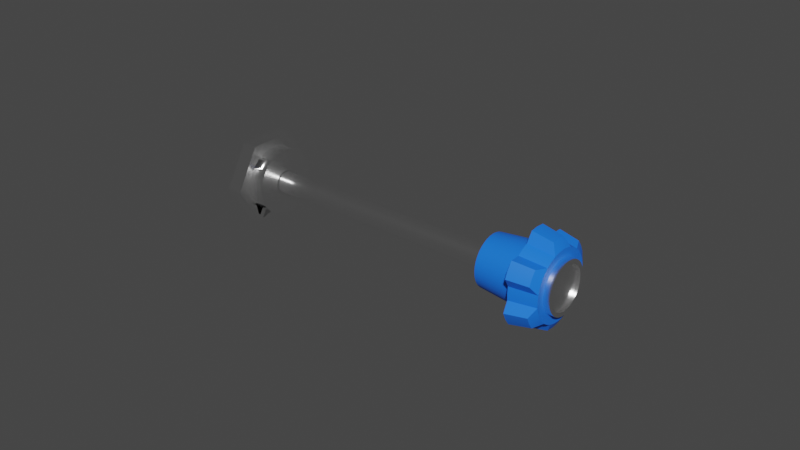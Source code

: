 # Source: prop-pitch.blend  (saved by Blender 2.83.18; exported with 4.5.12 LTS)
import bpy
from mathutils import Matrix  # noqa: F401  (used for matrix-valued properties, if any)

bpy.ops.wm.read_factory_settings(use_empty=True)
scene = bpy.context.scene
scene.name = 'Scene'

# ---- materials (node trees are filled in below, after node groups)
mat_metalmaterial = bpy.data.materials.new('MetalMaterial')
mat_metalmaterial.alpha_threshold = 0.0
mat_metalmaterial.use_transparent_shadow = False
mat_metalmaterial.line_color = (0.0, 0.0, 0.0, 1.0)
mat_proppitchknobmaterial = bpy.data.materials.new('PropPitchKnobMaterial')
mat_proppitchknobmaterial.use_transparent_shadow = False

# ---- node groups
ng_auto_smooth = bpy.data.node_groups.new('Auto Smooth', 'GeometryNodeTree')
_s = ng_auto_smooth.interface.new_socket(name='Geometry', in_out='OUTPUT', socket_type='NodeSocketGeometry')
_s = ng_auto_smooth.interface.new_socket(name='Geometry', in_out='INPUT', socket_type='NodeSocketGeometry')
_s = ng_auto_smooth.interface.new_socket(name='Angle', in_out='INPUT', socket_type='NodeSocketFloat')
_s.subtype = 'ANGLE'
_s.min_value = 0.0
_s.max_value = 3.142
ng_auto_smooth.is_modifier = True
_N = ng_auto_smooth.nodes; _L = ng_auto_smooth.links
n0 = _N.new('NodeGroupOutput'); n0.name = 'Group Output'; n0.location = (480, -100)
n1 = _N.new('NodeGroupInput'); n1.name = 'Group Input'; n1.location = (-420, -300)
n2 = _N.new('NodeGroupInput'); n2.name = 'Group Input.001'; n2.location = (-60, -100)
n3 = _N.new('GeometryNodeSetShadeSmooth'); n3.name = 'Set Shade Smooth'; n3.location = (120, -100)
n3.domain = 'EDGE'
n4 = _N.new('GeometryNodeSetShadeSmooth'); n4.name = 'Set Shade Smooth.001'; n4.location = (300, -100)
n5 = _N.new('GeometryNodeInputMeshEdgeAngle'); n5.name = 'Edge Angle'; n5.location = (-420, -220)
n6 = _N.new('GeometryNodeInputEdgeSmooth'); n6.name = 'Is Edge Smooth'; n6.location = (-60, -160)
n7 = _N.new('GeometryNodeInputShadeSmooth'); n7.name = 'Is Face Smooth'; n7.location = (-240, -340)
n8 = _N.new('FunctionNodeBooleanMath'); n8.name = 'Boolean Math'; n8.location = (-60, -220)
n9 = _N.new('FunctionNodeCompare'); n9.name = 'Compare'; n9.location = (-240, -180)
n9.operation = 'LESS_EQUAL'
_L.new(n5.outputs[0], n9.inputs[0])
_L.new(n4.outputs[0], n0.inputs[0])
_L.new(n1.outputs[1], n9.inputs[1])
_L.new(n9.outputs[0], n8.inputs[0])
_L.new(n7.outputs[0], n8.inputs[1])
_L.new(n2.outputs[0], n3.inputs[0])
_L.new(n6.outputs[0], n3.inputs[1])
_L.new(n3.outputs[0], n4.inputs[0])
_L.new(n8.outputs[0], n3.inputs[2])
n0.is_active_output = True

# ---- material node trees
mat_metalmaterial.use_nodes = True; mat_metalmaterial.node_tree.nodes.clear()
_N = mat_metalmaterial.node_tree.nodes; _L = mat_metalmaterial.node_tree.links
n0 = _N.new('ShaderNodeOutputMaterial'); n0.name = 'Material Output'; n0.location = (300, 300)
n1 = _N.new('ShaderNodeBsdfPrincipled'); n1.name = 'Principled BSDF'; n1.location = (10, 300)
n1.distribution = 'GGX'
n1.subsurface_method = 'BURLEY'
n1.inputs[0].default_value = (1.0, 1.0, 1.0, 1.0)
n1.inputs[1].default_value = 1.0
n1.inputs[2].default_value = 0.2
n1.inputs[3].default_value = 1.45
n1.inputs[13].default_value = 1.0
n1.inputs[27].default_value = (0.0, 0.0, 0.0, 1.0)
n1.inputs[28].default_value = 1.0
_L.new(n1.outputs[0], n0.inputs[0])
n0.is_active_output = True
mat_proppitchknobmaterial.use_nodes = True; mat_proppitchknobmaterial.node_tree.nodes.clear()
_N = mat_proppitchknobmaterial.node_tree.nodes; _L = mat_proppitchknobmaterial.node_tree.links
n0 = _N.new('ShaderNodeBsdfPrincipled'); n0.name = 'Principled BSDF'; n0.location = (10, 300)
n0.distribution = 'GGX'
n0.subsurface_method = 'BURLEY'
n0.inputs[0].default_value = (0.01002, 0.1789, 1.0, 1.0)
n0.inputs[3].default_value = 1.45
n0.inputs[27].default_value = (0.0, 0.0, 0.0, 1.0)
n0.inputs[28].default_value = 1.0
n1 = _N.new('ShaderNodeOutputMaterial'); n1.name = 'Material Output'; n1.location = (300, 300)
_L.new(n0.outputs[0], n1.inputs[0])
n1.is_active_output = True

# ---- world
world_world = bpy.data.worlds.new('World'); scene.world = world_world
world_world.use_nodes = True; world_world.node_tree.nodes.clear()
_N = world_world.node_tree.nodes; _L = world_world.node_tree.links
n0 = _N.new('ShaderNodeOutputWorld'); n0.name = 'World Output'; n0.location = (300, 300)
n1 = _N.new('ShaderNodeBackground'); n1.name = 'Background'; n1.location = (10, 300)
n1.inputs[0].default_value = (0.05088, 0.05088, 0.05088, 1.0)
_L.new(n1.outputs[0], n0.inputs[0])
n0.is_active_output = True
world_world.color = (0.05088, 0.05088, 0.05088)
world_world.use_sun_shadow = False
world_world.sun_shadow_jitter_overblur = 0.0

# ---- meshes
me_cylinder = bpy.data.meshes.new('Cylinder')
me_cylinder.from_pydata([(-0.005, 0.01368, 1.778e-10), (0.0, 0.01368, -1.212e-10), (-0.005, 0.006841, -0.01185), (-4.657e-10, 0.006841, -0.01185), (-0.005, -0.006841, -0.01185), (-4.657e-10, -0.006841, -0.01185), (-0.005, -0.01368, 1.374e-09), (0.0, -0.01368, 1.075e-09), (-0.005, -0.006841, 0.01185), (4.657e-10, -0.006841, 0.01185), (-0.005, 0.006841, 0.01185), (4.657e-10, 0.006841, 0.01185), (0.0, 0.009577, 1.778e-10), (0.005, 0.009577, -1.212e-10), (0.005, 0.009432, -0.001663), (0.0, 0.009, -0.003276), (0.005, 0.009, -0.003276), (0.005, 0.008294, -0.004789), (0.005, 0.007337, -0.006156), (0.005, 0.006156, -0.007337), (-2.328e-10, 0.004789, -0.008294), (0.005, 0.004789, -0.008294), (0.005, 0.003276, -0.009), (0.005, 0.001663, -0.009432), (-2.328e-10, 4.399e-10, -0.009577), (0.005, 4.399e-10, -0.009577), (-2.328e-10, -0.001663, -0.009432), (0.005, -0.001663, -0.009432), (-2.328e-10, -0.003276, -0.009), (0.005, -0.003276, -0.009), (0.005, -0.004789, -0.008294), (0.005, -0.006156, -0.007337), (0.005, -0.007337, -0.006156), (-2.328e-10, -0.008294, -0.004789), (0.005, -0.008294, -0.004789), (0.005, -0.009, -0.003276), (0.0, -0.009432, -0.001663), (0.005, -0.009432, -0.001663), (0.0, -0.009577, -3.552e-09), (0.005, -0.009577, -3.851e-09), (0.0, -0.009432, 0.001663), (0.005, -0.009432, 0.001663), (0.005, -0.009, 0.003276), (0.005, -0.008294, 0.004789), (0.005, -0.007337, 0.006156), (2.328e-10, -0.006156, 0.007337), (0.005, -0.006156, 0.007337), (0.005, -0.004789, 0.008294), (0.005, -0.003276, 0.009), (0.005, -0.001663, 0.009432), (0.005, -4.736e-09, 0.009577), (0.005, 0.001663, 0.009432), (0.005, 0.003276, 0.009), (2.328e-10, 0.004789, 0.008294), (0.005, 0.004789, 0.008294), (0.005, 0.006156, 0.007337), (2.328e-10, 0.007337, 0.006156), (0.005, 0.007337, 0.006156), (2.328e-10, 0.008294, 0.004789), (0.005, 0.008294, 0.004789), (0.005, 0.009, 0.003276), (0.0, 0.009432, 0.001663), (0.005, 0.009432, 0.001663), (0.0, 0.009432, -0.001663), (-2.328e-10, 0.008294, -0.004789), (-2.328e-10, 0.007337, -0.006156), (-2.328e-10, 0.006156, -0.007337), (-2.328e-10, 0.003276, -0.009), (-2.328e-10, 0.001663, -0.009432), (-4.657e-10, -0.00234, -0.009251), (-2.328e-10, -0.006841, -0.006652), (2.328e-10, -0.006841, 0.006652), (4.657e-10, -0.00234, 0.009251), (0.0, 0.009181, 0.002599), (0.0, 0.009181, -0.002599), (-2.328e-10, -0.004789, -0.008294), (-2.328e-10, -0.006156, -0.007337), (-2.328e-10, -0.007337, -0.006156), (0.0, -0.009, -0.003276), (0.0, -0.009, 0.003276), (2.328e-10, -0.008294, 0.004789), (2.328e-10, -0.007337, 0.006156), (2.328e-10, -0.004789, 0.008294), (2.328e-10, -0.003276, 0.009), (2.328e-10, -0.001663, 0.009432), (2.328e-10, -4.736e-09, 0.009577), (2.328e-10, 0.001663, 0.009432), (2.328e-10, 0.003276, 0.009), (2.328e-10, 0.006156, 0.007337), (0.0, 0.009, 0.003276), (0.005, 0.003369, -0.000594), (0.005, 0.003214, -0.00117), (0.005, 0.002962, -0.00171), (0.005, 0.00262, -0.002199), (0.005, 0.002199, -0.00262), (0.005, 0.00171, -0.002962), (0.005, 0.00117, -0.003214), (0.005, 0.000594, -0.003369), (0.005, -2.962e-10, -0.003421), (0.005, -0.000594, -0.003369), (0.005, -0.00117, -0.003214), (0.005, -0.00171, -0.002962), (0.005, -0.002199, -0.00262), (0.005, -0.00262, -0.002199), (0.005, -0.002962, -0.00171), (0.005, -0.003214, -0.00117), (0.005, -0.003369, -0.000594), (0.005, -0.003421, 2.548e-09), (0.005, -0.003369, 0.000594), (0.005, -0.003214, 0.00117), (0.005, -0.002962, 0.00171), (0.005, -0.00262, 0.002199), (0.005, -0.002199, 0.00262), (0.005, -0.00171, 0.002962), (0.005, -0.00117, 0.003214), (0.005, -0.000594, 0.003369), (0.005, -9.557e-10, 0.003421), (0.005, 0.000594, 0.003369), (0.005, 0.00117, 0.003214), (0.005, 0.00171, 0.002962), (0.005, 0.002199, 0.00262), (0.005, 0.00262, 0.002199), (0.005, 0.002962, 0.00171), (0.005, 0.003214, 0.00117), (0.005, 0.003369, 0.000594), (0.005, 0.003421, 1.911e-09)], [], [(0, 1, 3, 2), (2, 3, 5, 4), (4, 5, 7, 6), (6, 7, 9, 8), (33, 78, 36, 38, 7, 5, 3, 1, 12, 63, 15, 64, 65, 66, 20, 67, 68, 24, 26, 28, 75, 76, 77), (8, 9, 11, 10), (10, 11, 1, 0), (12, 13, 14, 63), (63, 14, 16, 15), (15, 16, 17, 64), (64, 17, 18, 65), (65, 18, 19, 66), (66, 19, 21, 20), (20, 21, 22, 67), (67, 22, 23, 68), (68, 23, 25, 24), (24, 25, 27, 26), (26, 28, 69), (28, 29, 30, 75), (75, 30, 31, 76), (76, 31, 32, 77), (77, 32, 34, 33), (33, 34, 35, 78), (78, 35, 37, 36), (36, 37, 39, 38), (38, 39, 41, 40), (40, 41, 42, 79), (79, 42, 43, 80), (80, 43, 44, 81), (81, 45, 71), (45, 46, 47, 82), (82, 47, 48, 83), (83, 48, 49, 84, 72), (84, 49, 50, 85), (85, 50, 51, 86), (86, 51, 52, 87), (87, 52, 54, 53), (53, 54, 55, 88), (88, 55, 57, 56), (56, 57, 59, 58), (58, 59, 60, 89), (14, 13, 125, 90, 91, 92, 93, 94, 95, 96, 97, 98, 99, 100, 101, 102, 103, 104, 105, 106, 107, 39, 37, 35, 34, 32, 31, 30, 29, 27, 25, 23, 22, 21, 19, 18, 17, 16), (89, 60, 62, 61), (61, 62, 13, 12), (45, 81, 44, 46), (61, 89, 73), (77, 70, 76), (15, 74, 63), (88, 56, 58, 89, 61, 12, 1, 11, 9, 7, 38, 40, 79, 80, 81, 45, 82, 83, 84, 85, 86, 87, 53), (28, 26, 27, 29), (39, 107, 108, 109, 110, 111, 112, 113, 114, 115, 116, 117, 118, 119, 120, 121, 122, 123, 124, 125, 13, 62, 60, 59, 57, 55, 54, 52, 51, 50, 49, 48, 47, 46, 44, 43, 42, 41)])
me_cylinder.polygons.foreach_set('use_smooth', [True] * 51)
_uv = me_cylinder.uv_layers.new(name='UVMap')
_uv.uv.foreach_set('vector', [1.0, 0.5, 1.0, 1.0, 0.8333, 1.0, 0.8333, 0.5, 0.8333, 0.5, 0.8333, 1.0, 0.6667, 1.0, 0.6667, 0.5, 0.6667, 0.5, 0.6667, 1.0, 0.5, 1.0, 0.5, 0.5, 0.5, 0.5, 0.5, 1.0, 0.3333, 1.0, 0.3333, 0.5, 0.334, 0.1045, 0.3075, 0.09213, 0.2792, 0.08455, 0.25, 0.082, 0.25, 0.01, 0.4578, 0.13, 0.4578, 0.37, 0.25, 0.49, 0.25, 0.418, 0.2792, 0.4154, 0.3075, 0.4079, 0.334, 0.3955, 0.358, 0.3787, 0.3787, 0.358, 0.3955, 0.334, 0.4079, 0.3075, 0.4154, 0.2792, 0.418, 0.25, 0.4154, 0.2208, 0.4079, 0.1925, 0.3955, 0.166, 0.3787, 0.142, 0.358, 0.1213, 0.3333, 0.5, 0.3333, 1.0, 0.1667, 1.0, 0.1667, 0.5, 0.1667, 0.5, 0.1667, 1.0, -8.941e-08, 1.0, -8.941e-08, 0.5, 1.0, 0.5, 1.0, 1.0, 0.9722, 1.0, 0.9722, 0.5, 0.9722, 0.5, 0.9722, 1.0, 0.9444, 1.0, 0.9444, 0.5, 0.9444, 0.5, 0.9444, 1.0, 0.9167, 1.0, 0.9167, 0.5, 0.9167, 0.5, 0.9167, 1.0, 0.8889, 1.0, 0.8889, 0.5, 0.8889, 0.5, 0.8889, 1.0, 0.8611, 1.0, 0.8611, 0.5, 0.8611, 0.5, 0.8611, 1.0, 0.8333, 1.0, 0.8333, 0.5, 0.8333, 0.5, 0.8333, 1.0, 0.8056, 1.0, 0.8056, 0.5, 0.8056, 0.5, 0.8056, 1.0, 0.7778, 1.0, 0.7778, 0.5, 0.7778, 0.5, 0.7778, 1.0, 0.75, 1.0, 0.75, 0.5, 0.75, 0.5, 0.75, 1.0, 0.7222, 1.0, 0.7222, 0.5, 0.7222, 0.5, 0.6944, 0.5, 0.7106, 0.5, 0.6944, 0.5, 0.6944, 1.0, 0.6667, 1.0, 0.6667, 0.5, 0.6667, 0.5, 0.6667, 1.0, 0.6389, 1.0, 0.6389, 0.5, 0.6389, 0.5, 0.6389, 1.0, 0.6111, 1.0, 0.6111, 0.5, 0.6111, 0.5, 0.6111, 1.0, 0.5833, 1.0, 0.5833, 0.5, 0.5833, 0.5, 0.5833, 1.0, 0.5556, 1.0, 0.5556, 0.5, 0.5556, 0.5, 0.5556, 1.0, 0.5278, 1.0, 0.5278, 0.5, 0.5278, 0.5, 0.5278, 1.0, 0.5, 1.0, 0.5, 0.5, 0.5, 0.5, 0.5, 1.0, 0.4722, 1.0, 0.4722, 0.5, 0.4722, 0.5, 0.4722, 1.0, 0.4444, 1.0, 0.4444, 0.5, 0.4444, 0.5, 0.4444, 1.0, 0.4167, 1.0, 0.4167, 0.5, 0.4167, 0.5, 0.4167, 1.0, 0.3889, 1.0, 0.3889, 0.5, 0.3889, 0.5, 0.3611, 0.5, 0.3772, 0.5, 0.3611, 0.5, 0.3611, 1.0, 0.3333, 1.0, 0.3333, 0.5, 0.3333, 0.5, 0.3333, 1.0, 0.3056, 1.0, 0.3056, 0.5, 0.3056, 0.5, 0.3056, 1.0, 0.2778, 1.0, 0.2778, 0.5, 0.2894, 0.5, 0.2778, 0.5, 0.2778, 1.0, 0.25, 1.0, 0.25, 0.5, 0.25, 0.5, 0.25, 1.0, 0.2222, 1.0, 0.2222, 0.5, 0.2222, 0.5, 0.2222, 1.0, 0.1944, 1.0, 0.1944, 0.5, 0.1944, 0.5, 0.1944, 1.0, 0.1667, 1.0, 0.1667, 0.5, 0.1667, 0.5, 0.1667, 1.0, 0.1389, 1.0, 0.1389, 0.5, 0.1389, 0.5, 0.1389, 1.0, 0.1111, 1.0, 0.1111, 0.5, 0.1111, 0.5, 0.1111, 1.0, 0.08333, 1.0, 0.08333, 0.5, 0.08333, 0.5, 0.08333, 1.0, 0.05556, 1.0, 0.05556, 0.5, 0.2917, 0.4864, 0.25, 0.49, 0.25, 0.3357, 0.2649, 0.3344, 0.2793, 0.3305, 0.2929, 0.3242, 0.3051, 0.3157, 0.3157, 0.3051, 0.3242, 0.2929, 0.3305, 0.2793, 0.3344, 0.2649, 0.3357, 0.25, 0.3344, 0.2351, 0.3305, 0.2207, 0.3242, 0.2071, 0.3157, 0.1949, 0.3051, 0.1843, 0.2929, 0.1758, 0.2793, 0.1695, 0.2649, 0.1656, 0.25, 0.1643, 0.25, 0.01, 0.2917, 0.01365, 0.3321, 0.02447, 0.37, 0.04215, 0.4043, 0.06615, 0.4339, 0.09573, 0.4578, 0.13, 0.4755, 0.1679, 0.4864, 0.2083, 0.49, 0.25, 0.4864, 0.2917, 0.4755, 0.3321, 0.4578, 0.37, 0.4339, 0.4043, 0.4043, 0.4339, 0.37, 0.4578, 0.3321, 0.4755, 0.05556, 0.5, 0.05556, 1.0, 0.02778, 1.0, 0.02778, 0.5, 0.02778, 0.5, 0.02778, 1.0, -3.316e-07, 1.0, -3.316e-07, 0.5, 0.3611, 0.5, 0.3889, 0.5, 0.3889, 1.0, 0.3611, 1.0, 0.7083, 0.4864, 0.6679, 0.4755, 0.6849, 0.4801, 0.6111, 0.5, 0.6228, 0.5, 0.6389, 0.5, 0.9444, 0.5, 0.9561, 0.5, 0.9722, 0.5, 0.1213, 0.358, 0.142, 0.3787, 0.166, 0.3955, 0.1925, 0.4079, 0.2208, 0.4154, 0.25, 0.418, 0.25, 0.49, 0.04215, 0.37, 0.04215, 0.13, 0.25, 0.01, 0.25, 0.082, 0.2208, 0.08455, 0.1925, 0.09213, 0.166, 0.1045, 0.142, 0.1213, 0.1213, 0.142, 0.1045, 0.166, 0.09213, 0.1925, 0.08455, 0.2208, 0.082, 0.25, 0.08455, 0.2792, 0.09213, 0.3075, 0.1045, 0.334, 0.6944, 0.5, 0.7222, 0.5, 0.7222, 1.0, 0.6944, 1.0, 0.25, 0.01, 0.25, 0.1643, 0.2351, 0.1656, 0.2207, 0.1695, 0.2071, 0.1758, 0.1949, 0.1843, 0.1843, 0.1949, 0.1758, 0.2071, 0.1695, 0.2207, 0.1656, 0.2351, 0.1643, 0.25, 0.1656, 0.2649, 0.1695, 0.2793, 0.1758, 0.2929, 0.1843, 0.3051, 0.1949, 0.3157, 0.2071, 0.3242, 0.2207, 0.3305, 0.2351, 0.3344, 0.25, 0.3357, 0.25, 0.49, 0.2083, 0.4864, 0.1679, 0.4755, 0.13, 0.4578, 0.09573, 0.4339, 0.06615, 0.4043, 0.04215, 0.37, 0.02447, 0.3321, 0.01365, 0.2917, 0.01, 0.25, 0.01365, 0.2083, 0.02447, 0.1679, 0.04215, 0.13, 0.06615, 0.09573, 0.09573, 0.06615, 0.13, 0.04215, 0.1679, 0.02447, 0.2083, 0.01365])
me_cylinder.materials.append(mat_metalmaterial)
me_cylinder.use_remesh_fix_poles = True
me_cylinder.use_remesh_preserve_attributes = False
me_cylinder.use_mirror_vertex_groups = False
me_cylinder.update()
me_cylinder_002 = bpy.data.meshes.new('Cylinder.002')
me_cylinder_002.from_pydata([(-0.04, 0.003421, 2.392e-09), (0.04, 0.003421, -2.392e-09), (-0.04, 0.003369, -0.000594), (0.04, 0.003369, -0.000594), (-0.04, 0.003214, -0.00117), (0.04, 0.003214, -0.00117), (-0.04, 0.002962, -0.00171), (0.04, 0.002962, -0.00171), (-0.04, 0.00262, -0.002199), (0.04, 0.00262, -0.002199), (-0.04, 0.002199, -0.00262), (0.04, 0.002199, -0.00262), (-0.04, 0.00171, -0.002962), (0.04, 0.00171, -0.002962), (-0.04, 0.00117, -0.003214), (0.04, 0.00117, -0.003214), (-0.04, 0.000594, -0.003369), (0.04, 0.000594, -0.003369), (-0.04, 2.582e-10, -0.003421), (0.04, 2.582e-10, -0.003421), (-0.04, -0.000594, -0.003369), (0.04, -0.000594, -0.003369), (-0.04, -0.00117, -0.003214), (0.04, -0.00117, -0.003214), (-0.04, -0.00171, -0.002962), (0.04, -0.00171, -0.002962), (-0.04, -0.002199, -0.00262), (0.04, -0.002199, -0.00262), (-0.04, -0.00262, -0.002199), (0.04, -0.00262, -0.002199), (-0.04, -0.002962, -0.00171), (0.04, -0.002962, -0.00171), (-0.04, -0.003214, -0.00117), (0.04, -0.003214, -0.00117), (-0.04, -0.003369, -0.000594), (0.04, -0.003369, -0.000594), (-0.04, -0.003421, 1.06e-09), (0.04, -0.003421, -3.724e-09), (-0.04, -0.003369, 0.000594), (0.04, -0.003369, 0.000594), (-0.04, -0.003214, 0.00117), (0.04, -0.003214, 0.00117), (-0.04, -0.002962, 0.00171), (0.04, -0.002962, 0.00171), (-0.04, -0.00262, 0.002199), (0.04, -0.00262, 0.002199), (-0.04, -0.002199, 0.00262), (0.04, -0.002199, 0.00262), (-0.04, -0.00171, 0.002962), (0.04, -0.00171, 0.002962), (-0.04, -0.00117, 0.003214), (0.04, -0.00117, 0.003214), (-0.04, -0.000594, 0.003369), (0.04, -0.000594, 0.003369), (-0.04, -1.59e-09, 0.003421), (0.04, -1.59e-09, 0.003421), (-0.04, 0.000594, 0.003369), (0.04, 0.000594, 0.003369), (-0.04, 0.00117, 0.003214), (0.04, 0.00117, 0.003214), (-0.04, 0.00171, 0.002962), (0.04, 0.00171, 0.002962), (-0.04, 0.002199, 0.00262), (0.04, 0.002199, 0.00262), (-0.04, 0.00262, 0.002199), (0.04, 0.00262, 0.002199), (-0.04, 0.002962, 0.00171), (0.04, 0.002962, 0.00171), (-0.04, 0.003214, 0.00117), (0.04, 0.003214, 0.00117), (-0.04, 0.003369, 0.000594), (0.04, 0.003369, 0.000594)], [], [(0, 1, 3, 2), (2, 3, 5, 4), (4, 5, 7, 6), (6, 7, 9, 8), (8, 9, 11, 10), (10, 11, 13, 12), (12, 13, 15, 14), (14, 15, 17, 16), (16, 17, 19, 18), (18, 19, 21, 20), (20, 21, 23, 22), (22, 23, 25, 24), (24, 25, 27, 26), (26, 27, 29, 28), (28, 29, 31, 30), (30, 31, 33, 32), (32, 33, 35, 34), (34, 35, 37, 36), (36, 37, 39, 38), (38, 39, 41, 40), (40, 41, 43, 42), (42, 43, 45, 44), (44, 45, 47, 46), (46, 47, 49, 48), (48, 49, 51, 50), (50, 51, 53, 52), (52, 53, 55, 54), (54, 55, 57, 56), (56, 57, 59, 58), (58, 59, 61, 60), (60, 61, 63, 62), (62, 63, 65, 64), (64, 65, 67, 66), (66, 67, 69, 68), (68, 69, 71, 70), (70, 71, 1, 0)])
me_cylinder_002.polygons.foreach_set('use_smooth', [True] * 36)
_uv = me_cylinder_002.uv_layers.new(name='UVMap')
_uv.uv.foreach_set('vector', [1.0, 0.5, 1.0, 1.0, 0.9722, 1.0, 0.9722, 0.5, 0.9722, 0.5, 0.9722, 1.0, 0.9444, 1.0, 0.9444, 0.5, 0.9444, 0.5, 0.9444, 1.0, 0.9167, 1.0, 0.9167, 0.5, 0.9167, 0.5, 0.9167, 1.0, 0.8889, 1.0, 0.8889, 0.5, 0.8889, 0.5, 0.8889, 1.0, 0.8611, 1.0, 0.8611, 0.5, 0.8611, 0.5, 0.8611, 1.0, 0.8333, 1.0, 0.8333, 0.5, 0.8333, 0.5, 0.8333, 1.0, 0.8056, 1.0, 0.8056, 0.5, 0.8056, 0.5, 0.8056, 1.0, 0.7778, 1.0, 0.7778, 0.5, 0.7778, 0.5, 0.7778, 1.0, 0.75, 1.0, 0.75, 0.5, 0.75, 0.5, 0.75, 1.0, 0.7222, 1.0, 0.7222, 0.5, 0.7222, 0.5, 0.7222, 1.0, 0.6944, 1.0, 0.6944, 0.5, 0.6944, 0.5, 0.6944, 1.0, 0.6667, 1.0, 0.6667, 0.5, 0.6667, 0.5, 0.6667, 1.0, 0.6389, 1.0, 0.6389, 0.5, 0.6389, 0.5, 0.6389, 1.0, 0.6111, 1.0, 0.6111, 0.5, 0.6111, 0.5, 0.6111, 1.0, 0.5833, 1.0, 0.5833, 0.5, 0.5833, 0.5, 0.5833, 1.0, 0.5556, 1.0, 0.5556, 0.5, 0.5556, 0.5, 0.5556, 1.0, 0.5278, 1.0, 0.5278, 0.5, 0.5278, 0.5, 0.5278, 1.0, 0.5, 1.0, 0.5, 0.5, 0.5, 0.5, 0.5, 1.0, 0.4722, 1.0, 0.4722, 0.5, 0.4722, 0.5, 0.4722, 1.0, 0.4444, 1.0, 0.4444, 0.5, 0.4444, 0.5, 0.4444, 1.0, 0.4167, 1.0, 0.4167, 0.5, 0.4167, 0.5, 0.4167, 1.0, 0.3889, 1.0, 0.3889, 0.5, 0.3889, 0.5, 0.3889, 1.0, 0.3611, 1.0, 0.3611, 0.5, 0.3611, 0.5, 0.3611, 1.0, 0.3333, 1.0, 0.3333, 0.5, 0.3333, 0.5, 0.3333, 1.0, 0.3056, 1.0, 0.3056, 0.5, 0.3056, 0.5, 0.3056, 1.0, 0.2778, 1.0, 0.2778, 0.5, 0.2778, 0.5, 0.2778, 1.0, 0.25, 1.0, 0.25, 0.5, 0.25, 0.5, 0.25, 1.0, 0.2222, 1.0, 0.2222, 0.5, 0.2222, 0.5, 0.2222, 1.0, 0.1944, 1.0, 0.1944, 0.5, 0.1944, 0.5, 0.1944, 1.0, 0.1667, 1.0, 0.1667, 0.5, 0.1667, 0.5, 0.1667, 1.0, 0.1389, 1.0, 0.1389, 0.5, 0.1389, 0.5, 0.1389, 1.0, 0.1111, 1.0, 0.1111, 0.5, 0.1111, 0.5, 0.1111, 1.0, 0.08333, 1.0, 0.08333, 0.5, 0.08333, 0.5, 0.08333, 1.0, 0.05556, 1.0, 0.05556, 0.5, 0.05556, 0.5, 0.05556, 1.0, 0.02778, 1.0, 0.02778, 0.5, 0.02778, 0.5, 0.02778, 1.0, -3.316e-07, 1.0, -3.316e-07, 0.5])
me_cylinder_002.materials.append(mat_metalmaterial)
me_cylinder_002.use_remesh_fix_poles = True
me_cylinder_002.use_remesh_preserve_attributes = False
me_cylinder_002.use_mirror_vertex_groups = False
me_cylinder_002.update()
me_cylinder_003 = bpy.data.meshes.new('Cylinder.003')
me_cylinder_003.from_pydata([(-0.01, 0.008209, 5.981e-10), (0.01215, 0.008209, -5.981e-10), (-0.01, 0.008085, -0.001426), (0.01215, 0.008085, -0.001426), (-0.01, 0.007714, -0.002808), (0.01215, 0.007714, -0.002808), (-0.01, 0.007109, -0.004105), (0.01215, 0.007109, -0.004105), (-0.01, 0.006289, -0.005277), (0.01215, 0.006289, -0.005277), (-0.01, 0.005277, -0.006289), (0.01215, 0.005277, -0.006289), (-0.01, 0.004105, -0.007109), (0.01215, 0.004105, -0.007109), (-0.01, 0.002808, -0.007714), (0.01215, 0.002808, -0.007714), (-0.01, 0.001426, -0.008085), (0.01215, 0.001426, -0.008085), (-0.01, 6.198e-10, -0.008209), (0.01215, 6.198e-10, -0.008209), (-0.01, -0.001426, -0.008085), (0.01215, -0.001426, -0.008085), (-0.01, -0.002808, -0.007714), (0.01215, -0.002808, -0.007714), (-0.01, -0.004105, -0.007109), (0.01215, -0.004105, -0.007109), (-0.01, -0.005277, -0.006289), (0.01215, -0.005277, -0.006289), (-0.01, -0.006289, -0.005277), (0.01215, -0.006289, -0.005277), (-0.01, -0.007109, -0.004105), (0.01215, -0.007109, -0.004105), (-0.01, -0.007714, -0.002808), (0.01215, -0.007714, -0.002808), (-0.01, -0.008085, -0.001426), (0.01215, -0.008085, -0.001426), (-0.01, -0.008209, -2.599e-09), (0.01215, -0.008209, -3.795e-09), (-0.01, -0.008085, 0.001426), (0.01215, -0.008085, 0.001426), (-0.01, -0.007714, 0.002808), (0.01215, -0.007714, 0.002808), (-0.01, -0.007109, 0.004105), (0.01215, -0.007109, 0.004105), (-0.01, -0.006289, 0.005277), (0.01215, -0.006289, 0.005277), (-0.01, -0.005277, 0.006289), (0.01215, -0.005277, 0.006289), (-0.01, -0.004105, 0.007109), (0.01215, -0.004105, 0.007109), (-0.01, -0.002808, 0.007714), (0.01215, -0.002808, 0.007714), (-0.01, -0.001426, 0.008085), (0.01215, -0.001426, 0.008085), (-0.01, -3.817e-09, 0.008209), (0.01215, -3.817e-09, 0.008209), (-0.01, 0.001426, 0.008085), (0.01215, 0.001426, 0.008085), (-0.01, 0.002808, 0.007714), (0.01215, 0.002808, 0.007714), (-0.01, 0.004105, 0.007109), (0.01215, 0.004105, 0.007109), (-0.01, 0.005277, 0.006289), (0.01215, 0.005277, 0.006289), (-0.01, 0.006289, 0.005277), (0.01215, 0.006289, 0.005277), (-0.01, 0.007109, 0.004105), (0.01215, 0.007109, 0.004105), (-0.01, 0.007714, 0.002808), (0.01215, 0.007714, 0.002808), (-0.01, 0.008085, 0.001426), (0.01215, 0.008085, 0.001426), (0.00333, 0.009577, -2.323e-10), (0.00333, 0.009432, -0.001663), (0.00333, 0.009, -0.003276), (0.00333, 0.008294, -0.004789), (0.00333, 0.007337, -0.006156), (0.00333, 0.006156, -0.007337), (0.00333, 0.004789, -0.008294), (0.00333, 0.003276, -0.009), (0.00333, 0.001663, -0.009432), (0.00333, 7.231e-10, -0.009577), (0.00333, -0.001663, -0.009432), (0.00333, -0.003276, -0.009), (0.00333, -0.004789, -0.008294), (0.00333, -0.006156, -0.007337), (0.00333, -0.007337, -0.006156), (0.00333, -0.008294, -0.004789), (0.00333, -0.009, -0.003276), (0.00333, -0.009432, -0.001663), (0.00333, -0.009577, -3.962e-09), (0.00333, -0.009432, 0.001663), (0.00333, -0.009, 0.003276), (0.00333, -0.008294, 0.004789), (0.00333, -0.007337, 0.006156), (0.00333, -0.006156, 0.007337), (0.00333, -0.004789, 0.008294), (0.00333, -0.003276, 0.009), (0.00333, -0.001663, 0.009432), (0.00333, -4.453e-09, 0.009577), (0.00333, 0.001663, 0.009432), (0.00333, 0.003276, 0.009), (0.00333, 0.004789, 0.008294), (0.00333, 0.006156, 0.007337), (0.00333, 0.007337, 0.006156), (0.00333, 0.008294, 0.004789), (0.00333, 0.009, 0.003276), (0.00333, 0.009432, 0.001663), (0.01215, 0.01076, -0.001897), (0.01215, 0.01093, -5.251e-10), (0.003628, 0.01229, -1.579e-10), (0.01215, 0.01027, -0.003737), (0.01215, 0.009462, -0.005463), (0.01215, 0.008369, -0.007023), (0.01215, 0.007023, -0.008369), (0.01215, 0.005463, -0.009462), (0.01215, 0.003737, -0.01027), (0.01215, 0.001897, -0.01076), (0.01215, 1.463e-09, -0.01093), (0.01215, -0.001897, -0.01076), (0.01215, -0.003737, -0.01027), (0.01215, -0.005463, -0.009462), (0.01215, -0.007023, -0.008369), (0.01215, -0.008369, -0.007023), (0.01215, -0.009462, -0.005463), (0.01215, -0.01027, -0.003737), (0.01215, -0.01076, -0.001897), (0.01215, -0.01093, -5.797e-09), (0.01215, -0.01076, 0.001897), (0.01215, -0.01027, 0.003737), (0.01215, -0.009462, 0.005463), (0.01215, -0.008369, 0.007023), (0.01215, -0.007023, 0.008369), (0.01215, -0.005463, 0.009462), (0.01215, -0.003737, 0.01027), (0.01215, -0.001897, 0.01076), (0.01215, -5.801e-09, 0.01093), (0.01215, 0.001897, 0.01076), (0.01215, 0.003737, 0.01027), (0.01215, 0.005463, 0.009462), (0.01215, 0.007023, 0.008369), (0.01215, 0.008369, 0.007023), (0.01215, 0.009462, 0.005463), (0.01215, 0.01027, 0.003737), (0.01215, 0.01076, 0.001897), (0.003628, 0.01211, -0.002135), (0.003628, 0.01155, -0.004205), (0.003628, 0.01065, -0.006147), (0.003628, 0.009418, -0.007902), (0.003628, 0.007902, -0.009418), (0.003628, 0.006147, -0.01065), (0.003628, 0.004205, -0.01155), (0.003628, 0.002135, -0.01211), (0.003628, 1.567e-09, -0.01229), (0.003628, -0.002135, -0.01211), (0.003628, -0.004205, -0.01155), (0.003628, -0.006147, -0.01065), (0.003628, -0.007902, -0.009418), (0.003628, -0.009418, -0.007902), (0.003628, -0.01065, -0.006147), (0.003628, -0.01155, -0.004205), (0.003628, -0.01211, -0.002135), (0.003628, -0.01229, -5.931e-09), (0.003628, -0.01211, 0.002135), (0.003628, -0.01155, 0.004205), (0.003628, -0.01065, 0.006147), (0.003628, -0.009418, 0.007902), (0.003628, -0.007902, 0.009418), (0.003628, -0.006147, 0.01065), (0.003628, -0.004205, 0.01155), (0.003628, -0.002135, 0.01211), (0.003628, -6.404e-09, 0.01229), (0.003628, 0.002135, 0.01211), (0.003628, 0.004205, 0.01155), (0.003628, 0.006147, 0.01065), (0.003628, 0.007902, 0.009418), (0.003628, 0.009418, 0.007902), (0.003628, 0.01065, 0.006147), (0.003628, 0.01155, 0.004205), (0.003628, 0.01211, 0.002135), (0.01059, 0.01281, -0.004662), (0.01059, 0.01181, -0.006816), (0.01059, 0.01044, -0.008762), (0.01059, 0.002367, -0.01342), (0.01059, 1.915e-09, -0.01363), (0.01059, -0.002367, -0.01342), (0.01059, -0.01044, -0.008762), (0.01059, -0.01181, -0.006816), (0.01059, -0.01281, -0.004662), (0.01059, -0.01281, 0.004662), (0.01059, -0.01181, 0.006816), (0.01059, -0.01044, 0.008762), (0.01059, -0.002367, 0.01342), (0.01059, -7.998e-09, 0.01363), (0.01059, 0.002367, 0.01342), (0.01059, 0.01044, 0.008762), (0.01059, 0.01181, 0.006816), (0.01059, 0.01281, 0.004662), (0.003924, 0.0141, -0.00513), (0.003924, 0.01299, -0.0075), (0.003924, 0.01149, -0.009642), (0.003924, 0.002605, -0.01477), (0.003924, 2.014e-09, -0.015), (0.003924, -0.002605, -0.01477), (0.003924, -0.01149, -0.009642), (0.003924, -0.01299, -0.0075), (0.003924, -0.0141, -0.00513), (0.003924, -0.0141, 0.00513), (0.003924, -0.01299, 0.0075), (0.003924, -0.01149, 0.009642), (0.003924, -0.002605, 0.01477), (0.003924, -8.598e-09, 0.015), (0.003924, 0.002605, 0.01477), (0.003924, 0.01149, 0.009642), (0.003924, 0.01299, 0.0075), (0.003924, 0.0141, 0.00513)], [], [(88, 87, 159, 160), (39, 41, 129, 128), (21, 23, 120, 119), (89, 88, 160, 161), (3, 5, 111, 108), (90, 89, 161, 162), (55, 57, 137, 136), (91, 90, 162, 163), (37, 39, 128, 127), (19, 21, 119, 118), (92, 91, 163, 164), (71, 1, 109, 144), (93, 92, 164, 165), (53, 55, 136, 135), (1, 3, 108, 109), (94, 93, 165, 166), (35, 37, 127, 126), (95, 94, 166, 167), (17, 19, 118, 117), (69, 71, 144, 143), (96, 95, 167, 168), (51, 53, 135, 134), (97, 96, 168, 169), (33, 35, 126, 125), (98, 97, 169, 170), (15, 17, 117, 116), (67, 69, 143, 142), (99, 98, 170, 171), (73, 72, 110, 145), (49, 51, 134, 133), (100, 99, 171, 172), (31, 33, 125, 124), (74, 73, 145, 146), (13, 15, 116, 115), (101, 100, 172, 173), (75, 74, 146, 147), (0, 2, 4, 6, 8, 10, 12, 14, 16, 18, 20, 22, 24, 26, 28, 30, 32, 34, 36, 38, 40, 42, 44, 46, 48, 50, 52, 54, 56, 58, 60, 62, 64, 66, 68, 70), (70, 107, 72, 0), (68, 106, 107, 70), (66, 105, 106, 68), (64, 104, 105, 66), (62, 103, 104, 64), (60, 102, 103, 62), (58, 101, 102, 60), (56, 100, 101, 58), (54, 99, 100, 56), (52, 98, 99, 54), (50, 97, 98, 52), (48, 96, 97, 50), (46, 95, 96, 48), (44, 94, 95, 46), (42, 93, 94, 44), (40, 92, 93, 42), (38, 91, 92, 40), (36, 90, 91, 38), (34, 89, 90, 36), (32, 88, 89, 34), (30, 87, 88, 32), (28, 86, 87, 30), (26, 85, 86, 28), (24, 84, 85, 26), (22, 83, 84, 24), (20, 82, 83, 22), (18, 81, 82, 20), (16, 80, 81, 18), (14, 79, 80, 16), (12, 78, 79, 14), (10, 77, 78, 12), (8, 76, 77, 10), (6, 75, 76, 8), (4, 74, 75, 6), (2, 73, 74, 4), (0, 72, 73, 2), (110, 109, 108, 145), (142, 143, 197, 196), (166, 165, 208, 209), (141, 142, 196, 195), (149, 114, 115, 150), (150, 115, 116, 151), (167, 166, 209), (140, 141, 195), (113, 114, 182), (112, 113, 182, 181), (155, 120, 121, 156), (156, 121, 122, 157), (170, 169, 210), (111, 112, 181, 180), (137, 138, 194), (161, 126, 127, 162), (162, 127, 128, 163), (171, 170, 210, 211), (108, 111, 180), (136, 137, 194, 193), (172, 171, 211, 212), (167, 132, 133, 168), (168, 133, 134, 169), (146, 145, 198), (135, 136, 193, 192), (173, 172, 212), (173, 138, 139, 174), (174, 139, 140, 175), (147, 146, 198, 199), (134, 135, 192), (148, 147, 199, 200), (149, 148, 200), (179, 144, 109, 110), (57, 59, 138, 137), (87, 86, 158, 159), (5, 7, 112, 111), (86, 85, 157, 158), (23, 25, 121, 120), (41, 43, 130, 129), (85, 84, 156, 157), (59, 61, 139, 138), (84, 83, 155, 156), (7, 9, 113, 112), (83, 82, 154, 155), (25, 27, 122, 121), (43, 45, 131, 130), (82, 81, 153, 154), (72, 107, 179, 110), (61, 63, 140, 139), (81, 80, 152, 153), (9, 11, 114, 113), (107, 106, 178, 179), (80, 79, 151, 152), (27, 29, 123, 122), (106, 105, 177, 178), (45, 47, 132, 131), (79, 78, 150, 151), (105, 104, 176, 177), (63, 65, 141, 140), (78, 77, 149, 150), (11, 13, 115, 114), (104, 103, 175, 176), (77, 76, 148, 149), (29, 31, 124, 123), (103, 102, 174, 175), (47, 49, 133, 132), (76, 75, 147, 148), (102, 101, 173, 174), (65, 67, 142, 141), (114, 149, 200, 182), (198, 180, 181, 199), (199, 181, 182, 200), (151, 116, 183, 201), (120, 155, 203, 185), (201, 183, 184, 202), (202, 184, 185, 203), (157, 122, 186, 204), (126, 161, 206, 188), (204, 186, 187, 205), (205, 187, 188, 206), (163, 128, 189, 207), (132, 167, 209, 191), (207, 189, 190, 208), (208, 190, 191, 209), (169, 134, 192, 210), (138, 173, 212, 194), (210, 192, 193, 211), (211, 193, 194, 212), (144, 179, 215, 197), (145, 108, 180, 198), (213, 195, 196, 214), (214, 196, 197, 215), (116, 117, 183), (165, 164, 207, 208), (143, 144, 197), (117, 118, 184, 183), (164, 163, 207), (118, 119, 185, 184), (119, 120, 185), (161, 160, 206), (160, 159, 205, 206), (122, 123, 186), (159, 158, 204, 205), (123, 124, 187, 186), (158, 157, 204), (124, 125, 188, 187), (125, 126, 188), (155, 154, 203), (154, 153, 202, 203), (128, 129, 189), (153, 152, 201, 202), (179, 178, 215), (129, 130, 190, 189), (152, 151, 201), (178, 177, 214, 215), (130, 131, 191, 190), (177, 176, 213, 214), (131, 132, 191), (176, 175, 213), (175, 140, 195, 213)])
me_cylinder_003.polygons.foreach_set('use_smooth', [True] * 193)
_uv = me_cylinder_003.uv_layers.new(name='UVMap')
_uv.uv.foreach_set('vector', [0.5556, 0.8332, 0.5833, 0.8332, 0.5833, 0.8332, 0.5556, 0.8332, 0.2083, 0.01365, 0.1679, 0.02447, 0.1679, 0.02447, 0.2083, 0.01365, 0.4864, 0.2083, 0.4755, 0.1679, 0.4755, 0.1679, 0.4864, 0.2083, 0.5278, 0.8333, 0.5556, 0.8332, 0.5556, 0.8332, 0.5278, 0.8333, 0.2917, 0.4864, 0.3321, 0.4755, 0.3321, 0.4755, 0.2917, 0.4864, 0.5, 0.8332, 0.5278, 0.8333, 0.5278, 0.8333, 0.5, 0.8332, 0.01, 0.25, 0.01365, 0.2917, 0.01365, 0.2917, 0.01, 0.25, 0.4722, 0.8333, 0.5, 0.8332, 0.5, 0.8332, 0.4722, 0.8333, 0.25, 0.01, 0.2083, 0.01365, 0.2083, 0.01365, 0.25, 0.01, 0.49, 0.25, 0.4864, 0.2083, 0.4864, 0.2083, 0.49, 0.25, 0.4444, 0.8333, 0.4722, 0.8333, 0.4722, 0.8333, 0.4444, 0.8333, 0.2083, 0.4864, 0.25, 0.49, 0.25, 0.49, 0.2083, 0.4864, 0.4167, 0.8333, 0.4444, 0.8333, 0.4444, 0.8333, 0.4167, 0.8333, 0.01365, 0.2083, 0.01, 0.25, 0.01, 0.25, 0.01365, 0.2083, 0.25, 0.49, 0.2917, 0.4864, 0.2917, 0.4864, 0.25, 0.49, 0.3889, 0.8333, 0.4167, 0.8333, 0.4167, 0.8333, 0.3889, 0.8333, 0.2917, 0.01365, 0.25, 0.01, 0.25, 0.01, 0.2917, 0.01365, 0.3611, 0.8333, 0.3889, 0.8333, 0.3889, 0.8333, 0.3611, 0.8333, 0.4864, 0.2917, 0.49, 0.25, 0.49, 0.25, 0.4864, 0.2917, 0.1679, 0.4755, 0.2083, 0.4864, 0.2083, 0.4864, 0.1679, 0.4755, 0.3333, 0.8333, 0.3611, 0.8333, 0.3611, 0.8333, 0.3333, 0.8333, 0.02447, 0.1679, 0.01365, 0.2083, 0.01365, 0.2083, 0.02447, 0.1679, 0.3056, 0.8333, 0.3333, 0.8333, 0.3333, 0.8333, 0.3056, 0.8333, 0.3321, 0.02447, 0.2917, 0.01365, 0.2917, 0.01365, 0.3321, 0.02447, 0.2778, 0.8333, 0.3056, 0.8333, 0.3056, 0.8333, 0.2778, 0.8333, 0.4755, 0.3321, 0.4864, 0.2917, 0.4864, 0.2917, 0.4755, 0.3321, 0.13, 0.4578, 0.1679, 0.4755, 0.1679, 0.4755, 0.13, 0.4578, 0.25, 0.8332, 0.2778, 0.8333, 0.2778, 0.8333, 0.25, 0.8332, 0.9722, 0.8332, 1.0, 0.8332, 1.0, 0.8332, 0.9722, 0.8332, 0.04215, 0.13, 0.02447, 0.1679, 0.02447, 0.1679, 0.04215, 0.13, 0.2222, 0.8333, 0.25, 0.8332, 0.25, 0.8332, 0.2222, 0.8333, 0.37, 0.04215, 0.3321, 0.02447, 0.3321, 0.02447, 0.37, 0.04215, 0.9444, 0.8332, 0.9722, 0.8332, 0.9722, 0.8332, 0.9444, 0.8332, 0.4578, 0.37, 0.4755, 0.3321, 0.4755, 0.3321, 0.4578, 0.37, 0.1944, 0.8333, 0.2222, 0.8333, 0.2222, 0.8333, 0.1944, 0.8333, 0.9167, 0.8332, 0.9444, 0.8332, 0.9444, 0.8332, 0.9167, 0.8332, 0.75, 0.49, 0.7917, 0.4864, 0.8321, 0.4755, 0.87, 0.4578, 0.9043, 0.4339, 0.9339, 0.4043, 0.9578, 0.37, 0.9755, 0.3321, 0.9864, 0.2917, 0.99, 0.25, 0.9864, 0.2083, 0.9755, 0.1679, 0.9578, 0.13, 0.9339, 0.09573, 0.9043, 0.06615, 0.87, 0.04215, 0.8321, 0.02447, 0.7917, 0.01365, 0.75, 0.01, 0.7083, 0.01365, 0.6679, 0.02447, 0.63, 0.04215, 0.5957, 0.06615, 0.5661, 0.09573, 0.5422, 0.13, 0.5245, 0.1679, 0.5136, 0.2083, 0.51, 0.25, 0.5136, 0.2917, 0.5245, 0.3321, 0.5422, 0.37, 0.5661, 0.4043, 0.5957, 0.4339, 0.63, 0.4578, 0.6679, 0.4755, 0.7083, 0.4864, 0.02778, 0.5, 0.02778, 0.8332, -3.32e-07, 0.8333, -3.316e-07, 0.5, 0.05556, 0.5, 0.05556, 0.8333, 0.02778, 0.8332, 0.02778, 0.5, 0.08333, 0.5, 0.08333, 0.8333, 0.05556, 0.8333, 0.05556, 0.5, 0.1111, 0.5, 0.1111, 0.8332, 0.08333, 0.8333, 0.08333, 0.5, 0.1389, 0.5, 0.1389, 0.8333, 0.1111, 0.8332, 0.1111, 0.5, 0.1667, 0.5, 0.1667, 0.8333, 0.1389, 0.8333, 0.1389, 0.5, 0.1944, 0.5, 0.1944, 0.8333, 0.1667, 0.8333, 0.1667, 0.5, 0.2222, 0.5, 0.2222, 0.8333, 0.1944, 0.8333, 0.1944, 0.5, 0.25, 0.5, 0.25, 0.8332, 0.2222, 0.8333, 0.2222, 0.5, 0.2778, 0.5, 0.2778, 0.8333, 0.25, 0.8332, 0.25, 0.5, 0.3056, 0.5, 0.3056, 0.8333, 0.2778, 0.8333, 0.2778, 0.5, 0.3333, 0.5, 0.3333, 0.8333, 0.3056, 0.8333, 0.3056, 0.5, 0.3611, 0.5, 0.3611, 0.8333, 0.3333, 0.8333, 0.3333, 0.5, 0.3889, 0.5, 0.3889, 0.8333, 0.3611, 0.8333, 0.3611, 0.5, 0.4167, 0.5, 0.4167, 0.8333, 0.3889, 0.8333, 0.3889, 0.5, 0.4444, 0.5, 0.4444, 0.8333, 0.4167, 0.8333, 0.4167, 0.5, 0.4722, 0.5, 0.4722, 0.8333, 0.4444, 0.8333, 0.4444, 0.5, 0.5, 0.5, 0.5, 0.8332, 0.4722, 0.8333, 0.4722, 0.5, 0.5278, 0.5, 0.5278, 0.8333, 0.5, 0.8332, 0.5, 0.5, 0.5556, 0.5, 0.5556, 0.8332, 0.5278, 0.8333, 0.5278, 0.5, 0.5833, 0.5, 0.5833, 0.8332, 0.5556, 0.8332, 0.5556, 0.5, 0.6111, 0.5, 0.6111, 0.8333, 0.5833, 0.8332, 0.5833, 0.5, 0.6389, 0.5, 0.6389, 0.8333, 0.6111, 0.8333, 0.6111, 0.5, 0.6667, 0.5, 0.6667, 0.8333, 0.6389, 0.8333, 0.6389, 0.5, 0.6944, 0.5, 0.6944, 0.8333, 0.6667, 0.8333, 0.6667, 0.5, 0.7222, 0.5, 0.7222, 0.8333, 0.6944, 0.8333, 0.6944, 0.5, 0.75, 0.5, 0.75, 0.8332, 0.7222, 0.8333, 0.7222, 0.5, 0.7778, 0.5, 0.7778, 0.8332, 0.75, 0.8332, 0.75, 0.5, 0.8056, 0.5, 0.8056, 0.8333, 0.7778, 0.8332, 0.7778, 0.5, 0.8333, 0.5, 0.8333, 0.8333, 0.8056, 0.8333, 0.8056, 0.5, 0.8611, 0.5, 0.8611, 0.8332, 0.8333, 0.8333, 0.8333, 0.5, 0.8889, 0.5, 0.8889, 0.8332, 0.8611, 0.8332, 0.8611, 0.5, 0.9167, 0.5, 0.9167, 0.8332, 0.8889, 0.8332, 0.8889, 0.5, 0.9444, 0.5, 0.9444, 0.8332, 0.9167, 0.8332, 0.9167, 0.5, 0.9722, 0.5, 0.9722, 0.8332, 0.9444, 0.8332, 0.9444, 0.5, 1.0, 0.5, 1.0, 0.8332, 0.9722, 0.8332, 0.9722, 0.5, 1.0, 0.8332, 1.0, 1.0, 0.9722, 1.0, 0.9722, 0.8332, 0.13, 0.4578, 0.1679, 0.4755, 0.1679, 0.4755, 0.13, 0.4578, 0.3889, 0.8333, 0.4167, 0.8333, 0.4167, 0.8333, 0.3889, 0.8333, 0.09573, 0.4339, 0.13, 0.4578, 0.13, 0.4578, 0.09573, 0.4339, 0.8611, 0.8332, 0.8611, 1.0, 0.8333, 1.0, 0.8333, 0.8333, 0.8333, 0.8333, 0.8333, 1.0, 0.8056, 1.0, 0.8056, 0.8333, 0.3611, 0.8333, 0.3889, 0.8333, 0.3889, 0.8333, 0.06615, 0.4043, 0.09573, 0.4339, 0.09573, 0.4339, 0.4043, 0.4339, 0.4339, 0.4043, 0.4043, 0.4339, 0.37, 0.4578, 0.4043, 0.4339, 0.4043, 0.4339, 0.37, 0.4578, 0.6944, 0.8333, 0.6944, 1.0, 0.6667, 1.0, 0.6667, 0.8333, 0.6667, 0.8333, 0.6667, 1.0, 0.6389, 1.0, 0.6389, 0.8333, 0.2778, 0.8333, 0.3056, 0.8333, 0.2778, 0.8333, 0.3321, 0.4755, 0.37, 0.4578, 0.37, 0.4578, 0.3321, 0.4755, 0.01365, 0.2917, 0.02447, 0.3321, 0.01365, 0.2917, 0.5278, 0.8333, 0.5278, 1.0, 0.5, 1.0, 0.5, 0.8332, 0.5, 0.8332, 0.5, 1.0, 0.4722, 1.0, 0.4722, 0.8333, 0.25, 0.8332, 0.2778, 0.8333, 0.2778, 0.8333, 0.25, 0.8332, 0.2917, 0.4864, 0.3321, 0.4755, 0.3321, 0.4755, 0.01, 0.25, 0.01365, 0.2917, 0.01365, 0.2917, 0.01, 0.25, 0.2222, 0.8333, 0.25, 0.8332, 0.25, 0.8332, 0.2222, 0.8333, 0.3611, 0.8333, 0.3611, 1.0, 0.3333, 1.0, 0.3333, 0.8333, 0.3333, 0.8333, 0.3333, 1.0, 0.3056, 1.0, 0.3056, 0.8333, 0.9444, 0.8332, 0.9722, 0.8332, 0.9444, 0.8332, 0.01365, 0.2083, 0.01, 0.25, 0.01, 0.25, 0.01365, 0.2083, 0.1944, 0.8333, 0.2222, 0.8333, 0.2222, 0.8333, 0.1944, 0.8333, 0.1944, 1.0, 0.1667, 1.0, 0.1667, 0.8333, 0.1667, 0.8333, 0.1667, 1.0, 0.1389, 1.0, 0.1389, 0.8333, 0.9167, 0.8332, 0.9444, 0.8332, 0.9444, 0.8332, 0.9167, 0.8332, 0.02447, 0.1679, 0.01365, 0.2083, 0.01365, 0.2083, 0.8889, 0.8332, 0.9167, 0.8332, 0.9167, 0.8332, 0.8889, 0.8332, 0.8611, 0.8332, 0.8889, 0.8332, 0.8889, 0.8332, 0.02778, 0.8332, 0.02778, 1.0, -3.316e-07, 1.0, -3.32e-07, 0.8333, 0.01365, 0.2917, 0.02447, 0.3321, 0.02447, 0.3321, 0.01365, 0.2917, 0.5833, 0.8332, 0.6111, 0.8333, 0.6111, 0.8333, 0.5833, 0.8332, 0.3321, 0.4755, 0.37, 0.4578, 0.37, 0.4578, 0.3321, 0.4755, 0.6111, 0.8333, 0.6389, 0.8333, 0.6389, 0.8333, 0.6111, 0.8333, 0.4755, 0.1679, 0.4578, 0.13, 0.4578, 0.13, 0.4755, 0.1679, 0.1679, 0.02447, 0.13, 0.04215, 0.13, 0.04215, 0.1679, 0.02447, 0.6389, 0.8333, 0.6667, 0.8333, 0.6667, 0.8333, 0.6389, 0.8333, 0.02447, 0.3321, 0.04215, 0.37, 0.04215, 0.37, 0.02447, 0.3321, 0.6667, 0.8333, 0.6944, 0.8333, 0.6944, 0.8333, 0.6667, 0.8333, 0.37, 0.4578, 0.4043, 0.4339, 0.4043, 0.4339, 0.37, 0.4578, 0.6944, 0.8333, 0.7222, 0.8333, 0.7222, 0.8333, 0.6944, 0.8333, 0.4578, 0.13, 0.4339, 0.09573, 0.4339, 0.09573, 0.4578, 0.13, 0.13, 0.04215, 0.09573, 0.06615, 0.09573, 0.06615, 0.13, 0.04215, 0.7222, 0.8333, 0.75, 0.8332, 0.75, 0.8332, 0.7222, 0.8333, -3.32e-07, 0.8333, 0.02778, 0.8332, 0.02778, 0.8332, -3.32e-07, 0.8333, 0.04215, 0.37, 0.06615, 0.4043, 0.06615, 0.4043, 0.04215, 0.37, 0.75, 0.8332, 0.7778, 0.8332, 0.7778, 0.8332, 0.75, 0.8332, 0.4043, 0.4339, 0.4339, 0.4043, 0.4339, 0.4043, 0.4043, 0.4339, 0.02778, 0.8332, 0.05556, 0.8333, 0.05556, 0.8333, 0.02778, 0.8332, 0.7778, 0.8332, 0.8056, 0.8333, 0.8056, 0.8333, 0.7778, 0.8332, 0.4339, 0.09573, 0.4043, 0.06615, 0.4043, 0.06615, 0.4339, 0.09573, 0.05556, 0.8333, 0.08333, 0.8333, 0.08333, 0.8333, 0.05556, 0.8333, 0.09573, 0.06615, 0.06615, 0.09573, 0.06615, 0.09573, 0.09573, 0.06615, 0.8056, 0.8333, 0.8333, 0.8333, 0.8333, 0.8333, 0.8056, 0.8333, 0.08333, 0.8333, 0.1111, 0.8332, 0.1111, 0.8332, 0.08333, 0.8333, 0.06615, 0.4043, 0.09573, 0.4339, 0.09573, 0.4339, 0.06615, 0.4043, 0.8333, 0.8333, 0.8611, 0.8332, 0.8611, 0.8332, 0.8333, 0.8333, 0.4339, 0.4043, 0.4578, 0.37, 0.4578, 0.37, 0.4339, 0.4043, 0.1111, 0.8332, 0.1389, 0.8333, 0.1389, 0.8333, 0.1111, 0.8332, 0.8611, 0.8332, 0.8889, 0.8332, 0.8889, 0.8332, 0.8611, 0.8332, 0.4043, 0.06615, 0.37, 0.04215, 0.37, 0.04215, 0.4043, 0.06615, 0.1389, 0.8333, 0.1667, 0.8333, 0.1667, 0.8333, 0.1389, 0.8333, 0.06615, 0.09573, 0.04215, 0.13, 0.04215, 0.13, 0.06615, 0.09573, 0.8889, 0.8332, 0.9167, 0.8332, 0.9167, 0.8332, 0.8889, 0.8332, 0.1667, 0.8333, 0.1944, 0.8333, 0.1944, 0.8333, 0.1667, 0.8333, 0.09573, 0.4339, 0.13, 0.4578, 0.13, 0.4578, 0.09573, 0.4339, 0.8611, 1.0, 0.8611, 0.8332, 0.8889, 0.8332, 0.8889, 1.0, 0.9444, 0.8332, 0.9444, 1.0, 0.9167, 1.0, 0.9167, 0.8332, 0.9167, 0.8332, 0.9167, 1.0, 0.8889, 1.0, 0.8889, 0.8332, 0.8056, 0.8333, 0.8056, 1.0, 0.7778, 1.0, 0.7778, 0.8332, 0.6944, 1.0, 0.6944, 0.8333, 0.7222, 0.8333, 0.7222, 1.0, 0.7778, 0.8332, 0.7778, 1.0, 0.75, 1.0, 0.75, 0.8332, 0.75, 0.8332, 0.75, 1.0, 0.7222, 1.0, 0.7222, 0.8333, 0.6389, 0.8333, 0.6389, 1.0, 0.6111, 1.0, 0.6111, 0.8333, 0.5278, 1.0, 0.5278, 0.8333, 0.5556, 0.8332, 0.5556, 1.0, 0.6111, 0.8333, 0.6111, 1.0, 0.5833, 1.0, 0.5833, 0.8332, 0.5833, 0.8332, 0.5833, 1.0, 0.5556, 1.0, 0.5556, 0.8332, 0.4722, 0.8333, 0.4722, 1.0, 0.4444, 1.0, 0.4444, 0.8333, 0.3611, 1.0, 0.3611, 0.8333, 0.3889, 0.8333, 0.3889, 1.0, 0.4444, 0.8333, 0.4444, 1.0, 0.4167, 1.0, 0.4167, 0.8333, 0.4167, 0.8333, 0.4167, 1.0, 0.3889, 1.0, 0.3889, 0.8333, 0.3056, 0.8333, 0.3056, 1.0, 0.2778, 1.0, 0.2778, 0.8333, 0.1944, 1.0, 0.1944, 0.8333, 0.2222, 0.8333, 0.2222, 1.0, 0.2778, 0.8333, 0.2778, 1.0, 0.25, 1.0, 0.25, 0.8332, 0.25, 0.8332, 0.25, 1.0, 0.2222, 1.0, 0.2222, 0.8333, 0.02778, 1.0, 0.02778, 0.8332, 0.05556, 0.8333, 0.05556, 1.0, 0.9722, 0.8332, 0.9722, 1.0, 0.9444, 1.0, 0.9444, 0.8332, 0.1111, 0.8332, 0.1111, 1.0, 0.08333, 1.0, 0.08333, 0.8333, 0.08333, 0.8333, 0.08333, 1.0, 0.05556, 1.0, 0.05556, 0.8333, 0.4755, 0.3321, 0.4864, 0.2917, 0.4864, 0.2917, 0.4167, 0.8333, 0.4444, 0.8333, 0.4444, 0.8333, 0.4167, 0.8333, 0.1679, 0.4755, 0.2083, 0.4864, 0.1679, 0.4755, 0.4864, 0.2917, 0.49, 0.25, 0.49, 0.25, 0.4864, 0.2917, 0.4444, 0.8333, 0.4722, 0.8333, 0.4444, 0.8333, 0.49, 0.25, 0.4864, 0.2083, 0.4864, 0.2083, 0.49, 0.25, 0.4864, 0.2083, 0.4755, 0.1679, 0.4864, 0.2083, 0.5278, 0.8333, 0.5556, 0.8332, 0.5556, 0.8332, 0.5556, 0.8332, 0.5833, 0.8332, 0.5833, 0.8332, 0.5556, 0.8332, 0.4339, 0.09573, 0.4043, 0.06615, 0.4043, 0.06615, 0.5833, 0.8332, 0.6111, 0.8333, 0.6111, 0.8333, 0.5833, 0.8332, 0.4043, 0.06615, 0.37, 0.04215, 0.37, 0.04215, 0.4043, 0.06615, 0.6111, 0.8333, 0.6389, 0.8333, 0.6111, 0.8333, 0.37, 0.04215, 0.3321, 0.02447, 0.3321, 0.02447, 0.37, 0.04215, 0.3321, 0.02447, 0.2917, 0.01365, 0.3321, 0.02447, 0.6944, 0.8333, 0.7222, 0.8333, 0.7222, 0.8333, 0.7222, 0.8333, 0.75, 0.8332, 0.75, 0.8332, 0.7222, 0.8333, 0.2083, 0.01365, 0.1679, 0.02447, 0.1679, 0.02447, 0.75, 0.8332, 0.7778, 0.8332, 0.7778, 0.8332, 0.75, 0.8332, 0.02778, 0.8332, 0.05556, 0.8333, 0.05556, 0.8333, 0.1679, 0.02447, 0.13, 0.04215, 0.13, 0.04215, 0.1679, 0.02447, 0.7778, 0.8332, 0.8056, 0.8333, 0.7778, 0.8332, 0.05556, 0.8333, 0.08333, 0.8333, 0.08333, 0.8333, 0.05556, 0.8333, 0.13, 0.04215, 0.09573, 0.06615, 0.09573, 0.06615, 0.13, 0.04215, 0.08333, 0.8333, 0.1111, 0.8332, 0.1111, 0.8332, 0.08333, 0.8333, 0.09573, 0.06615, 0.06615, 0.09573, 0.09573, 0.06615, 0.1111, 0.8332, 0.1389, 0.8333, 0.1111, 0.8332, 0.1389, 0.8333, 0.1389, 1.0, 0.1111, 1.0, 0.1111, 0.8332])
me_cylinder_003.materials.append(mat_proppitchknobmaterial)
me_cylinder_003.use_remesh_fix_poles = True
me_cylinder_003.use_remesh_preserve_attributes = False
me_cylinder_003.use_mirror_vertex_groups = False
me_cylinder_003.update()
me_cylinder_004 = bpy.data.meshes.new('Cylinder.004')
me_cylinder_004.from_pydata([(-0.0009256, 0.008209, -1.347e-10), (-0.0009256, 0.008085, -0.001426), (-0.0009256, 0.007714, -0.002808), (-0.0009256, 0.007109, -0.004105), (-0.0009256, 0.006289, -0.005277), (-0.0009256, 0.005277, -0.006289), (-0.0009256, 0.004105, -0.007109), (-0.0009256, 0.002808, -0.007714), (-0.0009256, 0.001426, -0.008085), (-0.0009256, 6.198e-10, -0.008209), (-0.0009256, -0.001426, -0.008085), (-0.0009256, -0.002808, -0.007714), (-0.0009256, -0.004105, -0.007109), (-0.0009256, -0.005277, -0.006289), (-0.0009256, -0.006289, -0.005277), (-0.0009256, -0.007109, -0.004105), (-0.0009256, -0.007714, -0.002808), (-0.0009256, -0.008085, -0.001426), (-0.0009256, -0.008209, -3.331e-09), (-0.0009256, -0.008085, 0.001426), (-0.0009256, -0.007714, 0.002808), (-0.0009256, -0.007109, 0.004105), (-0.0009256, -0.006289, 0.005277), (-0.0009256, -0.005277, 0.006289), (-0.0009256, -0.004105, 0.007109), (-0.0009256, -0.002808, 0.007714), (-0.0009256, -0.001426, 0.008085), (-0.0009256, -3.817e-09, 0.008209), (-0.0009256, 0.001426, 0.008085), (-0.0009256, 0.002808, 0.007714), (-0.0009256, 0.004105, 0.007109), (-0.0009256, 0.005277, 0.006289), (-0.0009256, 0.006289, 0.005277), (-0.0009256, 0.007109, 0.004105), (-0.0009256, 0.007714, 0.002808), (-0.0009256, 0.008085, 0.001426), (0.0009256, 0.006732, -0.001187), (0.0009256, 0.006836, 6.006e-11), (0.0009256, 0.006424, -0.002338), (0.0009256, 0.00592, -0.003418), (0.0009256, 0.005237, -0.004394), (0.0009256, 0.004394, -0.005237), (0.0009256, 0.003418, -0.00592), (0.0009256, 0.002338, -0.006424), (0.0009256, 0.001187, -0.006732), (0.0009256, 3.065e-10, -0.006836), (0.0009256, -0.001187, -0.006732), (0.0009256, -0.002338, -0.006424), (0.0009256, -0.003418, -0.00592), (0.0009256, -0.004394, -0.005237), (0.0009256, -0.005237, -0.004394), (0.0009256, -0.00592, -0.003418), (0.0009256, -0.006424, -0.002338), (0.0009256, -0.006732, -0.001187), (0.0009256, -0.006836, -2.156e-09), (0.0009256, -0.006732, 0.001187), (0.0009256, -0.006424, 0.002338), (0.0009256, -0.00592, 0.003418), (0.0009256, -0.005237, 0.004394), (0.0009256, -0.004394, 0.005237), (0.0009256, -0.003418, 0.00592), (0.0009256, -0.002338, 0.006424), (0.0009256, -0.001187, 0.006732), (0.0009256, -2.897e-09, 0.006836), (0.0009256, 0.001187, 0.006732), (0.0009256, 0.002338, 0.006424), (0.0009256, 0.003418, 0.00592), (0.0009256, 0.004394, 0.005237), (0.0009256, 0.005237, 0.004394), (0.0009256, 0.00592, 0.003418), (0.0009256, 0.006424, 0.002338), (0.0009256, 0.006732, 0.001187), (0.0009256, 0.008085, -0.001426), (0.0009256, 0.008209, 1.217e-10), (0.0009256, 0.007714, -0.002808), (0.0009256, 0.007109, -0.004105), (0.0009256, 0.006289, -0.005277), (0.0009256, 0.005277, -0.006289), (0.0009256, 0.004105, -0.007109), (0.0009256, 0.002808, -0.007714), (0.0009256, 0.001426, -0.008085), (0.0009256, 6.198e-10, -0.008209), (0.0009256, -0.001426, -0.008085), (0.0009256, -0.002808, -0.007714), (0.0009256, -0.004105, -0.007109), (0.0009256, -0.005277, -0.006289), (0.0009256, -0.006289, -0.005277), (0.0009256, -0.007109, -0.004105), (0.0009256, -0.007714, -0.002808), (0.0009256, -0.008085, -0.001426), (0.0009256, -0.008209, -3.075e-09), (0.0009256, -0.008085, 0.001426), (0.0009256, -0.007714, 0.002808), (0.0009256, -0.007109, 0.004105), (0.0009256, -0.006289, 0.005277), (0.0009256, -0.005277, 0.006289), (0.0009256, -0.004105, 0.007109), (0.0009256, -0.002808, 0.007714), (0.0009256, -0.001426, 0.008085), (0.0009256, -3.817e-09, 0.008209), (0.0009256, 0.001426, 0.008085), (0.0009256, 0.002808, 0.007714), (0.0009256, 0.004105, 0.007109), (0.0009256, 0.005277, 0.006289), (0.0009256, 0.006289, 0.005277), (0.0009256, 0.007109, 0.004105), (0.0009256, 0.007714, 0.002808), (0.0009256, 0.008085, 0.001426), (-7.441e-05, 0.006732, -0.001187), (-7.441e-05, 0.006836, 4.947e-10), (-7.441e-05, 0.006424, -0.002338), (-7.441e-05, 0.00592, -0.003418), (-7.441e-05, 0.005237, -0.004394), (-7.441e-05, 0.004394, -0.005237), (-7.441e-05, 0.003418, -0.00592), (-7.441e-05, 0.002338, -0.006424), (-7.441e-05, 0.001187, -0.006732), (-7.441e-05, 3.065e-10, -0.006836), (-7.441e-05, -0.001187, -0.006732), (-7.441e-05, -0.002338, -0.006424), (-7.441e-05, -0.003418, -0.00592), (-7.441e-05, -0.004394, -0.005237), (-7.441e-05, -0.005237, -0.004394), (-7.441e-05, -0.00592, -0.003418), (-7.441e-05, -0.006424, -0.002338), (-7.441e-05, -0.006732, -0.001187), (-7.441e-05, -0.006836, -1.721e-09), (-7.441e-05, -0.006732, 0.001187), (-7.441e-05, -0.006424, 0.002338), (-7.441e-05, -0.00592, 0.003418), (-7.441e-05, -0.005237, 0.004394), (-7.441e-05, -0.004394, 0.005237), (-7.441e-05, -0.003418, 0.00592), (-7.441e-05, -0.002338, 0.006424), (-7.441e-05, -0.001187, 0.006732), (-7.441e-05, -2.897e-09, 0.006836), (-7.441e-05, 0.001187, 0.006732), (-7.441e-05, 0.002338, 0.006424), (-7.441e-05, 0.003418, 0.00592), (-7.441e-05, 0.004394, 0.005237), (-7.441e-05, 0.005237, 0.004394), (-7.441e-05, 0.00592, 0.003418), (-7.441e-05, 0.006424, 0.002338), (-7.441e-05, 0.006732, 0.001187)], [], [(5, 4, 76, 77), (50, 49, 121, 122), (14, 13, 85, 86), (23, 22, 94, 95), (1, 0, 73, 72), (32, 31, 103, 104), (10, 9, 81, 82), (19, 18, 90, 91), (28, 27, 99, 100), (6, 5, 77, 78), (15, 14, 86, 87), (24, 23, 95, 96), (33, 32, 104, 105), (2, 1, 72, 74), (11, 10, 82, 83), (20, 19, 91, 92), (29, 28, 100, 101), (7, 6, 78, 79), (16, 15, 87, 88), (25, 24, 96, 97), (34, 33, 105, 106), (3, 2, 74, 75), (12, 11, 83, 84), (21, 20, 92, 93), (30, 29, 101, 102), (8, 7, 79, 80), (17, 16, 88, 89), (26, 25, 97, 98), (35, 34, 106, 107), (4, 3, 75, 76), (13, 12, 84, 85), (22, 21, 93, 94), (31, 30, 102, 103), (9, 8, 80, 81), (18, 17, 89, 90), (27, 26, 98, 99), (0, 35, 107, 73), (37, 36, 72, 73), (36, 38, 74, 72), (38, 39, 75, 74), (39, 40, 76, 75), (40, 41, 77, 76), (41, 42, 78, 77), (42, 43, 79, 78), (43, 44, 80, 79), (44, 45, 81, 80), (45, 46, 82, 81), (46, 47, 83, 82), (47, 48, 84, 83), (48, 49, 85, 84), (49, 50, 86, 85), (50, 51, 87, 86), (51, 52, 88, 87), (52, 53, 89, 88), (53, 54, 90, 89), (54, 55, 91, 90), (55, 56, 92, 91), (56, 57, 93, 92), (57, 58, 94, 93), (58, 59, 95, 94), (59, 60, 96, 95), (60, 61, 97, 96), (61, 62, 98, 97), (62, 63, 99, 98), (63, 64, 100, 99), (64, 65, 101, 100), (65, 66, 102, 101), (66, 67, 103, 102), (67, 68, 104, 103), (68, 69, 105, 104), (69, 70, 106, 105), (70, 71, 107, 106), (71, 37, 73, 107), (108, 109, 143, 142, 141, 140, 139, 138, 137, 136, 135, 134, 133, 132, 131, 130, 129, 128, 127, 126, 125, 124, 123, 122, 121, 120, 119, 118, 117, 116, 115, 114, 113, 112, 111, 110), (36, 37, 109, 108), (64, 63, 135, 136), (51, 50, 122, 123), (38, 36, 108, 110), (65, 64, 136, 137), (52, 51, 123, 124), (39, 38, 110, 111), (66, 65, 137, 138), (53, 52, 124, 125), (40, 39, 111, 112), (67, 66, 138, 139), (54, 53, 125, 126), (41, 40, 112, 113), (68, 67, 139, 140), (55, 54, 126, 127), (42, 41, 113, 114), (69, 68, 140, 141), (56, 55, 127, 128), (43, 42, 114, 115), (70, 69, 141, 142), (57, 56, 128, 129), (44, 43, 115, 116), (71, 70, 142, 143), (58, 57, 129, 130), (45, 44, 116, 117), (37, 71, 143, 109), (59, 58, 130, 131), (46, 45, 117, 118), (60, 59, 131, 132), (47, 46, 118, 119), (61, 60, 132, 133), (48, 47, 119, 120), (62, 61, 133, 134), (49, 48, 120, 121), (63, 62, 134, 135)])
me_cylinder_004.polygons.foreach_set('use_smooth', [True] * 109)
_uv = me_cylinder_004.uv_layers.new(name='UVMap')
_uv.uv.foreach_set('vector', [0.4339, 0.4043, 0.4043, 0.4339, 0.4043, 0.4339, 0.4339, 0.4043, 0.3785, 0.09691, 0.4031, 0.1215, 0.4031, 0.1215, 0.3785, 0.09691, 0.4043, 0.06615, 0.4339, 0.09573, 0.4339, 0.09573, 0.4043, 0.06615, 0.06615, 0.09573, 0.09573, 0.06615, 0.09573, 0.06615, 0.06615, 0.09573, 0.2917, 0.4864, 0.25, 0.49, 0.25, 0.49, 0.2917, 0.4864, 0.09573, 0.4339, 0.06615, 0.4043, 0.06615, 0.4043, 0.09573, 0.4339, 0.4864, 0.2083, 0.49, 0.25, 0.49, 0.25, 0.4864, 0.2083, 0.2083, 0.01365, 0.25, 0.01, 0.25, 0.01, 0.2083, 0.01365, 0.01365, 0.2917, 0.01, 0.25, 0.01, 0.25, 0.01365, 0.2917, 0.4578, 0.37, 0.4339, 0.4043, 0.4339, 0.4043, 0.4578, 0.37, 0.37, 0.04215, 0.4043, 0.06615, 0.4043, 0.06615, 0.37, 0.04215, 0.04215, 0.13, 0.06615, 0.09573, 0.06615, 0.09573, 0.04215, 0.13, 0.13, 0.4578, 0.09573, 0.4339, 0.09573, 0.4339, 0.13, 0.4578, 0.3321, 0.4755, 0.2917, 0.4864, 0.2917, 0.4864, 0.3321, 0.4755, 0.4755, 0.1679, 0.4864, 0.2083, 0.4864, 0.2083, 0.4755, 0.1679, 0.1679, 0.02447, 0.2083, 0.01365, 0.2083, 0.01365, 0.1679, 0.02447, 0.02447, 0.3321, 0.01365, 0.2917, 0.01365, 0.2917, 0.02447, 0.3321, 0.4755, 0.3321, 0.4578, 0.37, 0.4578, 0.37, 0.4755, 0.3321, 0.3321, 0.02447, 0.37, 0.04215, 0.37, 0.04215, 0.3321, 0.02447, 0.02447, 0.1679, 0.04215, 0.13, 0.04215, 0.13, 0.02447, 0.1679, 0.1679, 0.4755, 0.13, 0.4578, 0.13, 0.4578, 0.1679, 0.4755, 0.37, 0.4578, 0.3321, 0.4755, 0.3321, 0.4755, 0.37, 0.4578, 0.4578, 0.13, 0.4755, 0.1679, 0.4755, 0.1679, 0.4578, 0.13, 0.13, 0.04215, 0.1679, 0.02447, 0.1679, 0.02447, 0.13, 0.04215, 0.04215, 0.37, 0.02447, 0.3321, 0.02447, 0.3321, 0.04215, 0.37, 0.4864, 0.2917, 0.4755, 0.3321, 0.4755, 0.3321, 0.4864, 0.2917, 0.2917, 0.01365, 0.3321, 0.02447, 0.3321, 0.02447, 0.2917, 0.01365, 0.01365, 0.2083, 0.02447, 0.1679, 0.02447, 0.1679, 0.01365, 0.2083, 0.2083, 0.4864, 0.1679, 0.4755, 0.1679, 0.4755, 0.2083, 0.4864, 0.4043, 0.4339, 0.37, 0.4578, 0.37, 0.4578, 0.4043, 0.4339, 0.4339, 0.09573, 0.4578, 0.13, 0.4578, 0.13, 0.4339, 0.09573, 0.09573, 0.06615, 0.13, 0.04215, 0.13, 0.04215, 0.09573, 0.06615, 0.06615, 0.4043, 0.04215, 0.37, 0.04215, 0.37, 0.06615, 0.4043, 0.49, 0.25, 0.4864, 0.2917, 0.4864, 0.2917, 0.49, 0.25, 0.25, 0.01, 0.2917, 0.01365, 0.2917, 0.01365, 0.25, 0.01, 0.01, 0.25, 0.01365, 0.2083, 0.01365, 0.2083, 0.01, 0.25, 0.25, 0.49, 0.2083, 0.4864, 0.2083, 0.4864, 0.25, 0.49, 0.25, 0.4498, 0.2847, 0.4468, 0.2917, 0.4864, 0.25, 0.49, 0.2847, 0.4468, 0.3184, 0.4378, 0.3321, 0.4755, 0.2917, 0.4864, 0.3184, 0.4378, 0.3499, 0.4231, 0.37, 0.4578, 0.3321, 0.4755, 0.3499, 0.4231, 0.3785, 0.4031, 0.4043, 0.4339, 0.37, 0.4578, 0.3785, 0.4031, 0.4031, 0.3785, 0.4339, 0.4043, 0.4043, 0.4339, 0.4031, 0.3785, 0.4231, 0.3499, 0.4578, 0.37, 0.4339, 0.4043, 0.4231, 0.3499, 0.4378, 0.3184, 0.4755, 0.3321, 0.4578, 0.37, 0.4378, 0.3184, 0.4468, 0.2847, 0.4864, 0.2917, 0.4755, 0.3321, 0.4468, 0.2847, 0.4498, 0.25, 0.49, 0.25, 0.4864, 0.2917, 0.4498, 0.25, 0.4468, 0.2153, 0.4864, 0.2083, 0.49, 0.25, 0.4468, 0.2153, 0.4378, 0.1816, 0.4755, 0.1679, 0.4864, 0.2083, 0.4378, 0.1816, 0.4231, 0.1501, 0.4578, 0.13, 0.4755, 0.1679, 0.4231, 0.1501, 0.4031, 0.1215, 0.4339, 0.09573, 0.4578, 0.13, 0.4031, 0.1215, 0.3785, 0.09691, 0.4043, 0.06615, 0.4339, 0.09573, 0.3785, 0.09691, 0.3499, 0.07693, 0.37, 0.04215, 0.4043, 0.06615, 0.3499, 0.07693, 0.3184, 0.06221, 0.3321, 0.02447, 0.37, 0.04215, 0.3184, 0.06221, 0.2847, 0.05319, 0.2917, 0.01365, 0.3321, 0.02447, 0.2847, 0.05319, 0.25, 0.05015, 0.25, 0.01, 0.2917, 0.01365, 0.25, 0.05015, 0.2153, 0.05319, 0.2083, 0.01365, 0.25, 0.01, 0.2153, 0.05319, 0.1816, 0.06221, 0.1679, 0.02447, 0.2083, 0.01365, 0.1816, 0.06221, 0.1501, 0.07693, 0.13, 0.04215, 0.1679, 0.02447, 0.1501, 0.07693, 0.1215, 0.09691, 0.09573, 0.06615, 0.13, 0.04215, 0.1215, 0.09691, 0.09691, 0.1215, 0.06615, 0.09573, 0.09573, 0.06615, 0.09691, 0.1215, 0.07693, 0.1501, 0.04215, 0.13, 0.06615, 0.09573, 0.07693, 0.1501, 0.06221, 0.1816, 0.02447, 0.1679, 0.04215, 0.13, 0.06221, 0.1816, 0.05319, 0.2153, 0.01365, 0.2083, 0.02447, 0.1679, 0.05319, 0.2153, 0.05015, 0.25, 0.01, 0.25, 0.01365, 0.2083, 0.05015, 0.25, 0.05319, 0.2847, 0.01365, 0.2917, 0.01, 0.25, 0.05319, 0.2847, 0.0622, 0.3184, 0.02447, 0.3321, 0.01365, 0.2917, 0.0622, 0.3184, 0.07693, 0.3499, 0.04215, 0.37, 0.02447, 0.3321, 0.07693, 0.3499, 0.09691, 0.3785, 0.06615, 0.4043, 0.04215, 0.37, 0.09691, 0.3785, 0.1215, 0.4031, 0.09573, 0.4339, 0.06615, 0.4043, 0.1215, 0.4031, 0.1501, 0.4231, 0.13, 0.4578, 0.09573, 0.4339, 0.1501, 0.4231, 0.1816, 0.4378, 0.1679, 0.4755, 0.13, 0.4578, 0.1816, 0.4378, 0.2153, 0.4468, 0.2083, 0.4864, 0.1679, 0.4755, 0.2153, 0.4468, 0.25, 0.4498, 0.25, 0.49, 0.2083, 0.4864, 0.2847, 0.4468, 0.25, 0.4498, 0.2153, 0.4468, 0.1816, 0.4378, 0.1501, 0.4231, 0.1215, 0.4031, 0.09691, 0.3785, 0.07693, 0.3499, 0.0622, 0.3184, 0.05319, 0.2847, 0.05015, 0.25, 0.05319, 0.2153, 0.06221, 0.1816, 0.07693, 0.1501, 0.09691, 0.1215, 0.1215, 0.09691, 0.1501, 0.07693, 0.1816, 0.06221, 0.2153, 0.05319, 0.25, 0.05015, 0.2847, 0.05319, 0.3184, 0.06221, 0.3499, 0.07693, 0.3785, 0.09691, 0.4031, 0.1215, 0.4231, 0.1501, 0.4378, 0.1816, 0.4468, 0.2153, 0.4498, 0.25, 0.4468, 0.2847, 0.4378, 0.3184, 0.4231, 0.3499, 0.4031, 0.3785, 0.3785, 0.4031, 0.3499, 0.4231, 0.3184, 0.4378, 0.2847, 0.4468, 0.25, 0.4498, 0.25, 0.4498, 0.2847, 0.4468, 0.05319, 0.2847, 0.05015, 0.25, 0.05015, 0.25, 0.05319, 0.2847, 0.3499, 0.07693, 0.3785, 0.09691, 0.3785, 0.09691, 0.3499, 0.07693, 0.3184, 0.4378, 0.2847, 0.4468, 0.2847, 0.4468, 0.3184, 0.4378, 0.0622, 0.3184, 0.05319, 0.2847, 0.05319, 0.2847, 0.0622, 0.3184, 0.3184, 0.06221, 0.3499, 0.07693, 0.3499, 0.07693, 0.3184, 0.06221, 0.3499, 0.4231, 0.3184, 0.4378, 0.3184, 0.4378, 0.3499, 0.4231, 0.07693, 0.3499, 0.0622, 0.3184, 0.0622, 0.3184, 0.07693, 0.3499, 0.2847, 0.05319, 0.3184, 0.06221, 0.3184, 0.06221, 0.2847, 0.05319, 0.3785, 0.4031, 0.3499, 0.4231, 0.3499, 0.4231, 0.3785, 0.4031, 0.09691, 0.3785, 0.07693, 0.3499, 0.07693, 0.3499, 0.09691, 0.3785, 0.25, 0.05015, 0.2847, 0.05319, 0.2847, 0.05319, 0.25, 0.05015, 0.4031, 0.3785, 0.3785, 0.4031, 0.3785, 0.4031, 0.4031, 0.3785, 0.1215, 0.4031, 0.09691, 0.3785, 0.09691, 0.3785, 0.1215, 0.4031, 0.2153, 0.05319, 0.25, 0.05015, 0.25, 0.05015, 0.2153, 0.05319, 0.4231, 0.3499, 0.4031, 0.3785, 0.4031, 0.3785, 0.4231, 0.3499, 0.1501, 0.4231, 0.1215, 0.4031, 0.1215, 0.4031, 0.1501, 0.4231, 0.1816, 0.06221, 0.2153, 0.05319, 0.2153, 0.05319, 0.1816, 0.06221, 0.4378, 0.3184, 0.4231, 0.3499, 0.4231, 0.3499, 0.4378, 0.3184, 0.1816, 0.4378, 0.1501, 0.4231, 0.1501, 0.4231, 0.1816, 0.4378, 0.1501, 0.07693, 0.1816, 0.06221, 0.1816, 0.06221, 0.1501, 0.07693, 0.4468, 0.2847, 0.4378, 0.3184, 0.4378, 0.3184, 0.4468, 0.2847, 0.2153, 0.4468, 0.1816, 0.4378, 0.1816, 0.4378, 0.2153, 0.4468, 0.1215, 0.09691, 0.1501, 0.07693, 0.1501, 0.07693, 0.1215, 0.09691, 0.4498, 0.25, 0.4468, 0.2847, 0.4468, 0.2847, 0.4498, 0.25, 0.25, 0.4498, 0.2153, 0.4468, 0.2153, 0.4468, 0.25, 0.4498, 0.09691, 0.1215, 0.1215, 0.09691, 0.1215, 0.09691, 0.09691, 0.1215, 0.4468, 0.2153, 0.4498, 0.25, 0.4498, 0.25, 0.4468, 0.2153, 0.07693, 0.1501, 0.09691, 0.1215, 0.09691, 0.1215, 0.07693, 0.1501, 0.4378, 0.1816, 0.4468, 0.2153, 0.4468, 0.2153, 0.4378, 0.1816, 0.06221, 0.1816, 0.07693, 0.1501, 0.07693, 0.1501, 0.06221, 0.1816, 0.4231, 0.1501, 0.4378, 0.1816, 0.4378, 0.1816, 0.4231, 0.1501, 0.05319, 0.2153, 0.06221, 0.1816, 0.06221, 0.1816, 0.05319, 0.2153, 0.4031, 0.1215, 0.4231, 0.1501, 0.4231, 0.1501, 0.4031, 0.1215, 0.05015, 0.25, 0.05319, 0.2153, 0.05319, 0.2153, 0.05015, 0.25])
me_cylinder_004.materials.append(mat_metalmaterial)
me_cylinder_004.use_remesh_fix_poles = True
me_cylinder_004.use_remesh_preserve_attributes = False
me_cylinder_004.use_mirror_vertex_groups = False
me_cylinder_004.update()

# ---- objects
ob_mount = bpy.data.objects.new('Mount', me_cylinder)
ob_bar = bpy.data.objects.new('Bar', me_cylinder_002)
ob_knob = bpy.data.objects.new('Knob', me_cylinder_003)
ob_vernier = bpy.data.objects.new('Vernier', me_cylinder_004)

# ---- transforms, parenting, visibility, modifiers, constraints
ob_mount.location = (0.005, 2.451e-10, 3.403e-11)
ob_mount.scale = (1.0, 1.096, 1.096)
ob_mount.lineart.crease_threshold = 0.0
_m = ob_mount.modifiers.new('Auto Smooth', 'NODES')
_m.node_group = ng_auto_smooth
_gi = [s.identifier for s in ng_auto_smooth.interface.items_tree if s.item_type == 'SOCKET' and s.in_out == 'INPUT']
_m[_gi[1]] = 0.5236  # Angle
ob_bar.location = (0.05, -3.81e-11, 6.235e-11)
ob_bar.lineart.crease_threshold = 0.0
_m = ob_bar.modifiers.new('Auto Smooth', 'NODES')
_m.node_group = ng_auto_smooth
_gi = [s.identifier for s in ng_auto_smooth.interface.items_tree if s.item_type == 'SOCKET' and s.in_out == 'INPUT']
_m[_gi[1]] = 0.5236  # Angle
ob_knob.location = (0.1, -3.81e-11, 6.235e-11)
ob_knob.lineart.crease_threshold = 0.0
_m = ob_knob.modifiers.new('Auto Smooth', 'NODES')
_m.node_group = ng_auto_smooth
_gi = [s.identifier for s in ng_auto_smooth.interface.items_tree if s.item_type == 'SOCKET' and s.in_out == 'INPUT']
_m[_gi[1]] = 0.5236  # Angle
ob_vernier.location = (0.1131, -3.81e-11, -4.01e-10)
ob_vernier.lineart.crease_threshold = 0.0
_m = ob_vernier.modifiers.new('Auto Smooth', 'NODES')
_m.node_group = ng_auto_smooth
_gi = [s.identifier for s in ng_auto_smooth.interface.items_tree if s.item_type == 'SOCKET' and s.in_out == 'INPUT']
_m[_gi[1]] = 0.5236  # Angle

# ---- collection membership
scene.collection.objects.link(ob_mount)
scene.collection.objects.link(ob_bar)
scene.collection.objects.link(ob_knob)
scene.collection.objects.link(ob_vernier)

# ---- scene / render settings (as saved in the file)
scene.frame_start = 1; scene.frame_end = 250; scene.frame_set(1)
scene.render.engine = 'BLENDER_EEVEE_NEXT'
scene.cycles.use_denoising = False
scene.cycles.samples = 128
scene.cycles.sampling_pattern = 'TABULATED_SOBOL'
scene.cycles.use_adaptive_sampling = False
scene.cycles.use_light_tree = False
scene.view_settings.view_transform = 'Filmic'
bpy.context.view_layer.update()

# ---- added for rendering (the .blend has no active camera and no usable light): camera, sun
cam_auto = bpy.data.cameras.new('AutoCamera')
cam_auto.lens = 50.0
cam_auto.sensor_width = 36.0
cam_auto.clip_end = 1000.0
ob_auto_camera = bpy.data.objects.new('AutoCamera', cam_auto)
scene.collection.objects.link(ob_auto_camera)
ob_auto_camera.location = (0.242045, -0.222054, 0.148036)
ob_auto_camera.rotation_euler = (1.09748, -7.21219e-08, 0.694738)
scene.camera = ob_auto_camera
light_auto_sun = bpy.data.lights.new('AutoSun', 'SUN')
light_auto_sun.energy = 3.0
light_auto_sun.angle = 0.0523599
ob_auto_sun = bpy.data.objects.new('AutoSun', light_auto_sun)
scene.collection.objects.link(ob_auto_sun)
ob_auto_sun.rotation_euler = (0.872665, 0.174533, 0.523599)
bpy.context.view_layer.update()
